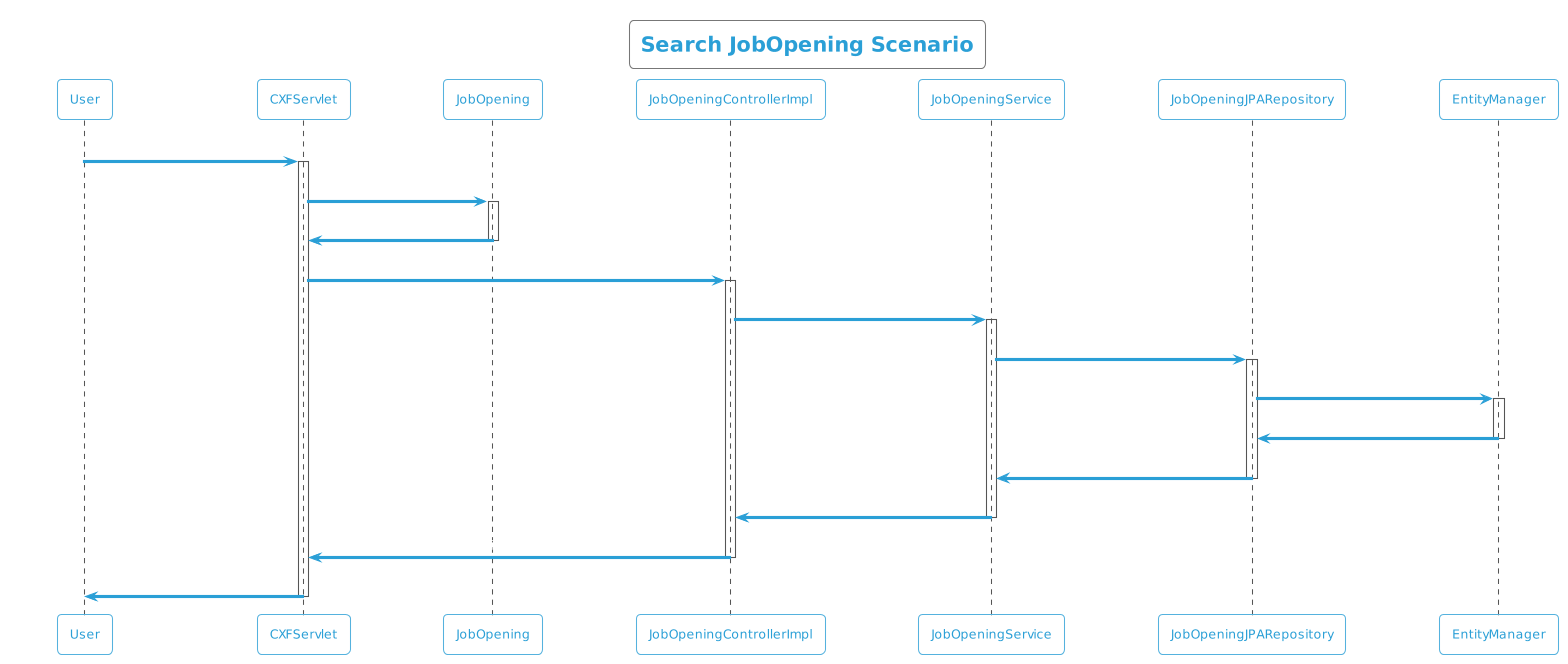

The diagram above was rendered by PlantUML. Its source (embedded in the PNG):
@startuml
!theme cyborg-outline
title Search JobOpening Scenario
participant User
User -> CXFServlet: GET, JobOpening
activate CXFServlet
CXFServlet -> JobOpening: << search >>
activate JobOpening
JobOpening -> CXFServlet: << instance >>
deactivate JobOpening
CXFServlet -> JobOpeningControllerImpl: search(:JobOpening)
activate JobOpeningControllerImpl
JobOpeningControllerImpl -> JobOpeningService: search(:JobOpening)
activate JobOpeningService
JobOpeningService -> JobOpeningJPARepository: search(:JobOpening)
activate JobOpeningJPARepository
JobOpeningJPARepository -> EntityManager: response(:JobOpening)
activate EntityManager
EntityManager -> JobOpeningJPARepository: << persisted JobOpening >>
deactivate EntityManager
JobOpeningJPARepository -> JobOpeningService: << persisted JobOpening >>
deactivate JobOpeningJPARepository
JobOpeningService -> JobOpeningControllerImpl: << persisted JobOpening >>
deactivate JobOpeningService
JobOpeningControllerImpl -> CXFServlet: << persisted JobOpening >>
deactivate JobOpeningControllerImpl
CXFServlet -> User: marshalled JobOpening XML
deactivate CXFServlet
@enduml